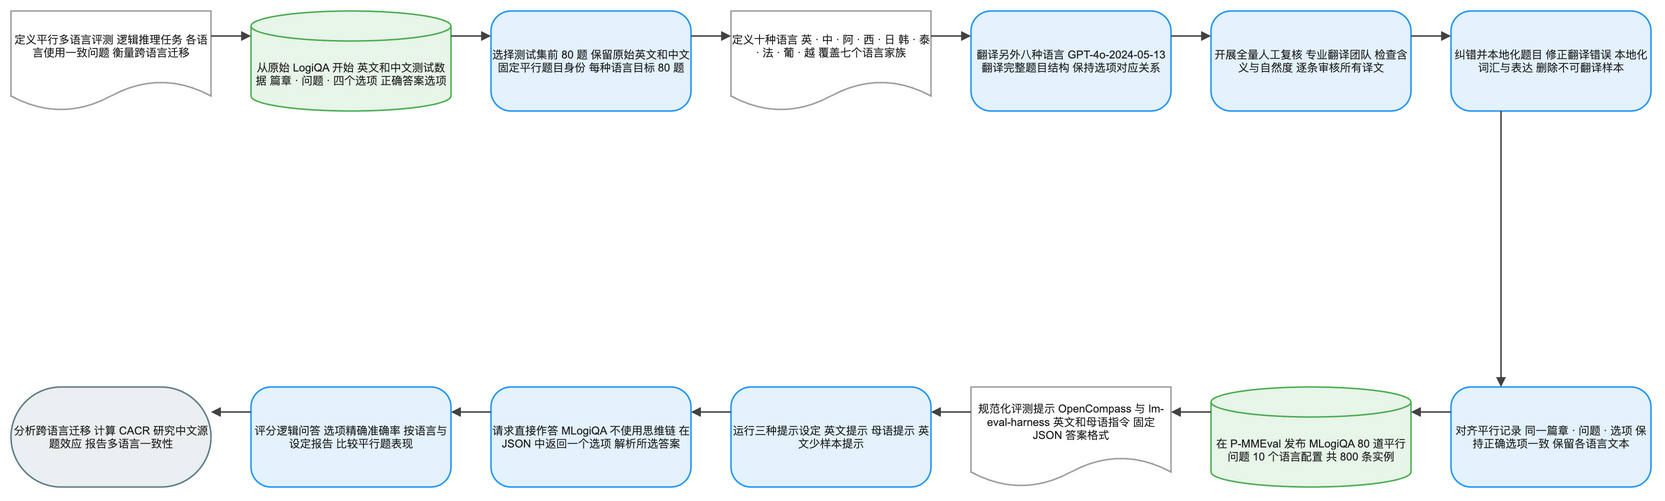

The diagram above was exported from draw.io. Its source (the exported page's mxGraphModel, read from the mxfile embedded in the PNG):
<mxGraphModel dx="1120" dy="720" grid="1" gridSize="8" guides="1" tooltips="1" connect="1" arrows="1" fold="1" page="1" pageScale="1" pageWidth="1640" pageHeight="552" math="1" background="#FFFFFF">
  <root>
    <mxCell id="0" />
    <mxCell id="1" parent="0" />
    <mxCell id="2" value="定义平行多语言评测 逻辑推理任务 各语言使用一致问题 衡量跨语言迁移" style="shape=document;boundedLbl=1;html=1;whiteSpace=wrap;fillColor=#FFFFFF;strokeColor=#9E9E9E;strokeWidth=1.5;fontColor=#212121;fontSize=11;fontFamily=Arial, Helvetica, sans-serif;verticalAlign=middle;align=center" vertex="1" parent="1">
      <mxGeometry x="-80" y="-8" width="200" height="100" as="geometry" />
    </mxCell>
    <mxCell id="3" value="从原始 LogiQA 开始 英文和中文测试数据 篇章 · 问题 · 四个选项 正确答案选项" style="shape=cylinder3;boundedLbl=1;backgroundOutline=1;size=15;html=1;whiteSpace=wrap;fillColor=#E8F5E9;strokeColor=#4CAF50;strokeWidth=1.5;fontColor=#212121;fontSize=11;fontFamily=Arial, Helvetica, sans-serif;verticalAlign=middle;align=center" vertex="1" parent="1">
      <mxGeometry x="160" y="-8" width="200" height="100" as="geometry" />
    </mxCell>
    <mxCell id="4" value="选择测试集前 80 题 保留原始英文和中文 固定平行题目身份 每种语言目标 80 题" style="rounded=1;arcSize=20;html=1;whiteSpace=wrap;fillColor=#E3F2FD;strokeColor=#2196F3;strokeWidth=1.5;fontColor=#212121;fontSize=11;fontFamily=Arial, Helvetica, sans-serif;verticalAlign=middle;align=center" vertex="1" parent="1">
      <mxGeometry x="400" y="-8" width="200" height="100" as="geometry" />
    </mxCell>
    <mxCell id="5" value="定义十种语言 英 · 中 · 阿 · 西 · 日 韩 · 泰 · 法 · 葡 · 越 覆盖七个语言家族" style="shape=document;boundedLbl=1;html=1;whiteSpace=wrap;fillColor=#FFFFFF;strokeColor=#9E9E9E;strokeWidth=1.5;fontColor=#212121;fontSize=11;fontFamily=Arial, Helvetica, sans-serif;verticalAlign=middle;align=center" vertex="1" parent="1">
      <mxGeometry x="640" y="-8" width="200" height="100" as="geometry" />
    </mxCell>
    <mxCell id="6" value="翻译另外八种语言 GPT-4o-2024-05-13 翻译完整题目结构 保持选项对应关系" style="rounded=1;arcSize=20;html=1;whiteSpace=wrap;fillColor=#E3F2FD;strokeColor=#2196F3;strokeWidth=1.5;fontColor=#212121;fontSize=11;fontFamily=Arial, Helvetica, sans-serif;verticalAlign=middle;align=center" vertex="1" parent="1">
      <mxGeometry x="880" y="-8" width="200" height="100" as="geometry" />
    </mxCell>
    <mxCell id="7" value="开展全量人工复核 专业翻译团队 检查含义与自然度 逐条审核所有译文" style="rounded=1;arcSize=20;html=1;whiteSpace=wrap;fillColor=#E3F2FD;strokeColor=#2196F3;strokeWidth=1.5;fontColor=#212121;fontSize=11;fontFamily=Arial, Helvetica, sans-serif;verticalAlign=middle;align=center" vertex="1" parent="1">
      <mxGeometry x="1120" y="-8" width="200" height="100" as="geometry" />
    </mxCell>
    <mxCell id="8" value="纠错并本地化题目 修正翻译错误 本地化词汇与表达 删除不可翻译样本" style="rounded=1;arcSize=20;html=1;whiteSpace=wrap;fillColor=#E3F2FD;strokeColor=#2196F3;strokeWidth=1.5;fontColor=#212121;fontSize=11;fontFamily=Arial, Helvetica, sans-serif;verticalAlign=middle;align=center" vertex="1" parent="1">
      <mxGeometry x="1360" y="-8" width="200" height="100" as="geometry" />
    </mxCell>
    <mxCell id="9" value="对齐平行记录 同一篇章 · 问题 · 选项 保持正确选项一致 保留各语言文本" style="rounded=1;arcSize=20;html=1;whiteSpace=wrap;fillColor=#E3F2FD;strokeColor=#2196F3;strokeWidth=1.5;fontColor=#212121;fontSize=11;fontFamily=Arial, Helvetica, sans-serif;verticalAlign=middle;align=center" vertex="1" parent="1">
      <mxGeometry x="1360" y="368" width="200" height="100" as="geometry" />
    </mxCell>
    <mxCell id="10" value="在 P-MMEval 发布 MLogiQA 80 道平行问题 10 个语言配置 共 800 条实例" style="shape=cylinder3;boundedLbl=1;backgroundOutline=1;size=15;html=1;whiteSpace=wrap;fillColor=#E8F5E9;strokeColor=#4CAF50;strokeWidth=1.5;fontColor=#212121;fontSize=11;fontFamily=Arial, Helvetica, sans-serif;verticalAlign=middle;align=center" vertex="1" parent="1">
      <mxGeometry x="1120" y="368" width="200" height="100" as="geometry" />
    </mxCell>
    <mxCell id="11" value="规范化评测提示 OpenCompass 与 lm-eval-harness 英文和母语指令 固定 JSON 答案格式" style="shape=document;boundedLbl=1;html=1;whiteSpace=wrap;fillColor=#FFFFFF;strokeColor=#9E9E9E;strokeWidth=1.5;fontColor=#212121;fontSize=11;fontFamily=Arial, Helvetica, sans-serif;verticalAlign=middle;align=center" vertex="1" parent="1">
      <mxGeometry x="880" y="368" width="200" height="100" as="geometry" />
    </mxCell>
    <mxCell id="12" value="运行三种提示设定 英文提示 母语提示 英文少样本提示" style="rounded=1;arcSize=20;html=1;whiteSpace=wrap;fillColor=#E3F2FD;strokeColor=#2196F3;strokeWidth=1.5;fontColor=#212121;fontSize=11;fontFamily=Arial, Helvetica, sans-serif;verticalAlign=middle;align=center" vertex="1" parent="1">
      <mxGeometry x="640" y="368" width="200" height="100" as="geometry" />
    </mxCell>
    <mxCell id="13" value="请求直接作答 MLogiQA 不使用思维链 在 JSON 中返回一个选项 解析所选答案" style="rounded=1;arcSize=20;html=1;whiteSpace=wrap;fillColor=#E3F2FD;strokeColor=#2196F3;strokeWidth=1.5;fontColor=#212121;fontSize=11;fontFamily=Arial, Helvetica, sans-serif;verticalAlign=middle;align=center" vertex="1" parent="1">
      <mxGeometry x="400" y="368" width="200" height="100" as="geometry" />
    </mxCell>
    <mxCell id="14" value="评分逻辑问答 选项精确准确率 按语言与设定报告 比较平行题表现" style="rounded=1;arcSize=20;html=1;whiteSpace=wrap;fillColor=#E3F2FD;strokeColor=#2196F3;strokeWidth=1.5;fontColor=#212121;fontSize=11;fontFamily=Arial, Helvetica, sans-serif;verticalAlign=middle;align=center" vertex="1" parent="1">
      <mxGeometry x="160" y="368" width="200" height="100" as="geometry" />
    </mxCell>
    <mxCell id="15" value="分析跨语言迁移 计算 CACR 研究中文源题效应 报告多语言一致性" style="rounded=1;arcSize=50;html=1;whiteSpace=wrap;fillColor=#ECEFF1;strokeColor=#607D8B;strokeWidth=1.5;fontColor=#212121;fontSize=11;fontFamily=Arial, Helvetica, sans-serif;verticalAlign=middle;align=center" vertex="1" parent="1">
      <mxGeometry x="-80" y="368" width="200" height="100" as="geometry" />
    </mxCell>
    <mxCell id="16" value="" style="edgeStyle=orthogonalEdgeStyle;rounded=0;orthogonalLoop=1;jettySize=auto;html=1;strokeColor=#424242;strokeWidth=1.5;endArrow=block;endFill=1;exitX=1;exitY=0.25;exitDx=0;exitDy=0;entryX=0;entryY=0.25;entryDx=0;entryDy=0;jumpStyle=arc;jumpSize=8" edge="1" parent="1" source="2" target="3">
      <mxGeometry relative="1" as="geometry" />
    </mxCell>
    <mxCell id="17" value="" style="edgeStyle=orthogonalEdgeStyle;rounded=0;orthogonalLoop=1;jettySize=auto;html=1;strokeColor=#424242;strokeWidth=1.5;endArrow=block;endFill=1;exitX=1;exitY=0.25;exitDx=0;exitDy=0;entryX=0;entryY=0.25;entryDx=0;entryDy=0;jumpStyle=arc;jumpSize=8" edge="1" parent="1" source="3" target="4">
      <mxGeometry relative="1" as="geometry" />
    </mxCell>
    <mxCell id="18" value="" style="edgeStyle=orthogonalEdgeStyle;rounded=0;orthogonalLoop=1;jettySize=auto;html=1;strokeColor=#424242;strokeWidth=1.5;endArrow=block;endFill=1;exitX=1;exitY=0.25;exitDx=0;exitDy=0;entryX=0;entryY=0.25;entryDx=0;entryDy=0;jumpStyle=arc;jumpSize=8" edge="1" parent="1" source="4" target="5">
      <mxGeometry relative="1" as="geometry" />
    </mxCell>
    <mxCell id="19" value="" style="edgeStyle=orthogonalEdgeStyle;rounded=0;orthogonalLoop=1;jettySize=auto;html=1;strokeColor=#424242;strokeWidth=1.5;endArrow=block;endFill=1;exitX=1;exitY=0.25;exitDx=0;exitDy=0;entryX=0;entryY=0.25;entryDx=0;entryDy=0;jumpStyle=arc;jumpSize=8" edge="1" parent="1" source="5" target="6">
      <mxGeometry relative="1" as="geometry" />
    </mxCell>
    <mxCell id="20" value="" style="edgeStyle=orthogonalEdgeStyle;rounded=0;orthogonalLoop=1;jettySize=auto;html=1;strokeColor=#424242;strokeWidth=1.5;endArrow=block;endFill=1;exitX=1;exitY=0.25;exitDx=0;exitDy=0;entryX=0;entryY=0.25;entryDx=0;entryDy=0;jumpStyle=arc;jumpSize=8" edge="1" parent="1" source="6" target="7">
      <mxGeometry relative="1" as="geometry" />
    </mxCell>
    <mxCell id="21" value="" style="edgeStyle=orthogonalEdgeStyle;rounded=0;orthogonalLoop=1;jettySize=auto;html=1;strokeColor=#424242;strokeWidth=1.5;endArrow=block;endFill=1;exitX=1;exitY=0.25;exitDx=0;exitDy=0;entryX=0;entryY=0.25;entryDx=0;entryDy=0;jumpStyle=arc;jumpSize=8" edge="1" parent="1" source="7" target="8">
      <mxGeometry relative="1" as="geometry" />
    </mxCell>
    <mxCell id="22" value="" style="edgeStyle=orthogonalEdgeStyle;rounded=0;orthogonalLoop=1;jettySize=auto;html=1;strokeColor=#424242;strokeWidth=1.5;endArrow=block;endFill=1;exitX=0.25;exitY=1;exitDx=0;exitDy=0;entryX=0.25;entryY=0;entryDx=0;entryDy=0;jumpStyle=arc;jumpSize=8" edge="1" parent="1" source="8" target="9">
      <mxGeometry relative="1" as="geometry" />
    </mxCell>
    <mxCell id="23" value="" style="edgeStyle=orthogonalEdgeStyle;rounded=0;orthogonalLoop=1;jettySize=auto;html=1;strokeColor=#424242;strokeWidth=1.5;endArrow=block;endFill=1;exitX=0;exitY=0.25;exitDx=0;exitDy=0;entryX=1;entryY=0.25;entryDx=0;entryDy=0;jumpStyle=arc;jumpSize=8" edge="1" parent="1" source="9" target="10">
      <mxGeometry relative="1" as="geometry" />
    </mxCell>
    <mxCell id="24" value="" style="edgeStyle=orthogonalEdgeStyle;rounded=0;orthogonalLoop=1;jettySize=auto;html=1;strokeColor=#424242;strokeWidth=1.5;endArrow=block;endFill=1;exitX=0;exitY=0.25;exitDx=0;exitDy=0;entryX=1;entryY=0.25;entryDx=0;entryDy=0;jumpStyle=arc;jumpSize=8" edge="1" parent="1" source="10" target="11">
      <mxGeometry relative="1" as="geometry" />
    </mxCell>
    <mxCell id="25" value="" style="edgeStyle=orthogonalEdgeStyle;rounded=0;orthogonalLoop=1;jettySize=auto;html=1;strokeColor=#424242;strokeWidth=1.5;endArrow=block;endFill=1;exitX=0;exitY=0.25;exitDx=0;exitDy=0;entryX=1;entryY=0.25;entryDx=0;entryDy=0;jumpStyle=arc;jumpSize=8" edge="1" parent="1" source="11" target="12">
      <mxGeometry relative="1" as="geometry" />
    </mxCell>
    <mxCell id="26" value="" style="edgeStyle=orthogonalEdgeStyle;rounded=0;orthogonalLoop=1;jettySize=auto;html=1;strokeColor=#424242;strokeWidth=1.5;endArrow=block;endFill=1;exitX=0;exitY=0.25;exitDx=0;exitDy=0;entryX=1;entryY=0.25;entryDx=0;entryDy=0;jumpStyle=arc;jumpSize=8" edge="1" parent="1" source="12" target="13">
      <mxGeometry relative="1" as="geometry" />
    </mxCell>
    <mxCell id="27" value="" style="edgeStyle=orthogonalEdgeStyle;rounded=0;orthogonalLoop=1;jettySize=auto;html=1;strokeColor=#424242;strokeWidth=1.5;endArrow=block;endFill=1;exitX=0;exitY=0.25;exitDx=0;exitDy=0;entryX=1;entryY=0.25;entryDx=0;entryDy=0;jumpStyle=arc;jumpSize=8" edge="1" parent="1" source="13" target="14">
      <mxGeometry relative="1" as="geometry" />
    </mxCell>
    <mxCell id="28" value="" style="edgeStyle=orthogonalEdgeStyle;rounded=0;orthogonalLoop=1;jettySize=auto;html=1;strokeColor=#424242;strokeWidth=1.5;endArrow=block;endFill=1;exitX=0;exitY=0.25;exitDx=0;exitDy=0;entryX=1;entryY=0.25;entryDx=0;entryDy=0;jumpStyle=arc;jumpSize=8" edge="1" parent="1" source="14" target="15">
      <mxGeometry relative="1" as="geometry" />
    </mxCell>
  </root>
</mxGraphModel>